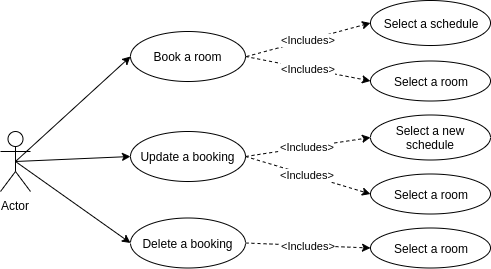

The diagram above was exported from draw.io. Its source (the exported page's mxGraphModel, read from the mxfile embedded in the PNG):
<mxGraphModel dx="868" dy="1573" grid="1" gridSize="10" guides="1" tooltips="1" connect="1" arrows="1" fold="1" page="1" pageScale="1" pageWidth="827" pageHeight="1169" math="0" shadow="0">
  <root>
    <mxCell id="0" />
    <mxCell id="1" parent="0" />
    <mxCell id="_xrgP6ldXQCzCc-2fLFR-19" style="edgeStyle=none;rounded=0;orthogonalLoop=1;jettySize=auto;html=1;exitX=0.5;exitY=0.5;exitDx=0;exitDy=0;exitPerimeter=0;entryX=0;entryY=0.5;entryDx=0;entryDy=0;" edge="1" parent="1" source="_xrgP6ldXQCzCc-2fLFR-1" target="_xrgP6ldXQCzCc-2fLFR-4">
      <mxGeometry relative="1" as="geometry" />
    </mxCell>
    <mxCell id="_xrgP6ldXQCzCc-2fLFR-20" style="edgeStyle=none;rounded=0;orthogonalLoop=1;jettySize=auto;html=1;exitX=0.5;exitY=0.5;exitDx=0;exitDy=0;exitPerimeter=0;entryX=0;entryY=0.5;entryDx=0;entryDy=0;" edge="1" parent="1" source="_xrgP6ldXQCzCc-2fLFR-1" target="_xrgP6ldXQCzCc-2fLFR-2">
      <mxGeometry relative="1" as="geometry" />
    </mxCell>
    <mxCell id="_xrgP6ldXQCzCc-2fLFR-28" style="edgeStyle=none;rounded=0;orthogonalLoop=1;jettySize=auto;html=1;exitX=0.5;exitY=0.5;exitDx=0;exitDy=0;exitPerimeter=0;entryX=0;entryY=0.5;entryDx=0;entryDy=0;" edge="1" parent="1" source="_xrgP6ldXQCzCc-2fLFR-1" target="_xrgP6ldXQCzCc-2fLFR-3">
      <mxGeometry relative="1" as="geometry" />
    </mxCell>
    <mxCell id="_xrgP6ldXQCzCc-2fLFR-1" value="Actor" style="shape=umlActor;verticalLabelPosition=bottom;labelBackgroundColor=#ffffff;verticalAlign=top;html=1;outlineConnect=0;" vertex="1" parent="1">
      <mxGeometry x="50" y="100" width="30" height="60" as="geometry" />
    </mxCell>
    <mxCell id="_xrgP6ldXQCzCc-2fLFR-22" value="&amp;lt;Includes&amp;gt;" style="edgeStyle=none;rounded=0;orthogonalLoop=1;jettySize=auto;html=1;exitX=1;exitY=0.5;exitDx=0;exitDy=0;entryX=0;entryY=0.5;entryDx=0;entryDy=0;dashed=1;" edge="1" parent="1" source="_xrgP6ldXQCzCc-2fLFR-2" target="_xrgP6ldXQCzCc-2fLFR-9">
      <mxGeometry relative="1" as="geometry" />
    </mxCell>
    <mxCell id="_xrgP6ldXQCzCc-2fLFR-24" value="&amp;lt;Includes&amp;gt;" style="edgeStyle=none;rounded=0;orthogonalLoop=1;jettySize=auto;html=1;exitX=1;exitY=0.5;exitDx=0;exitDy=0;entryX=0;entryY=0.5;entryDx=0;entryDy=0;dashed=1;" edge="1" parent="1" target="_xrgP6ldXQCzCc-2fLFR-8">
      <mxGeometry relative="1" as="geometry">
        <mxPoint x="296" y="25" as="sourcePoint" />
        <mxPoint x="381" y="-9" as="targetPoint" />
      </mxGeometry>
    </mxCell>
    <mxCell id="_xrgP6ldXQCzCc-2fLFR-2" value="Book a room" style="ellipse;whiteSpace=wrap;html=1;" vertex="1" parent="1">
      <mxGeometry x="180" width="115" height="50" as="geometry" />
    </mxCell>
    <mxCell id="_xrgP6ldXQCzCc-2fLFR-25" value="&amp;lt;Includes&amp;gt;" style="edgeStyle=none;rounded=0;orthogonalLoop=1;jettySize=auto;html=1;exitX=1;exitY=0.5;exitDx=0;exitDy=0;dashed=1;entryX=0;entryY=0.5;entryDx=0;entryDy=0;" edge="1" parent="1" source="_xrgP6ldXQCzCc-2fLFR-3" target="_xrgP6ldXQCzCc-2fLFR-36">
      <mxGeometry relative="1" as="geometry">
        <mxPoint x="342.02590362392516" y="113.29740963760742" as="targetPoint" />
      </mxGeometry>
    </mxCell>
    <mxCell id="_xrgP6ldXQCzCc-2fLFR-26" value="&amp;lt;Includes&amp;gt;" style="edgeStyle=none;rounded=0;orthogonalLoop=1;jettySize=auto;html=1;exitX=1;exitY=0.5;exitDx=0;exitDy=0;entryX=0;entryY=0.5;entryDx=0;entryDy=0;dashed=1;" edge="1" parent="1" source="_xrgP6ldXQCzCc-2fLFR-3" target="_xrgP6ldXQCzCc-2fLFR-12">
      <mxGeometry relative="1" as="geometry" />
    </mxCell>
    <mxCell id="_xrgP6ldXQCzCc-2fLFR-3" value="Update a booking" style="ellipse;whiteSpace=wrap;html=1;" vertex="1" parent="1">
      <mxGeometry x="180" y="100" width="115" height="50" as="geometry" />
    </mxCell>
    <mxCell id="_xrgP6ldXQCzCc-2fLFR-27" value="&amp;lt;Includes&amp;gt;" style="edgeStyle=none;rounded=0;orthogonalLoop=1;jettySize=auto;html=1;exitX=1;exitY=0.5;exitDx=0;exitDy=0;entryX=0;entryY=0.5;entryDx=0;entryDy=0;dashed=1;" edge="1" parent="1" source="_xrgP6ldXQCzCc-2fLFR-4" target="_xrgP6ldXQCzCc-2fLFR-37">
      <mxGeometry relative="1" as="geometry">
        <mxPoint x="340" y="209" as="targetPoint" />
      </mxGeometry>
    </mxCell>
    <mxCell id="_xrgP6ldXQCzCc-2fLFR-4" value="Delete a booking" style="ellipse;whiteSpace=wrap;html=1;" vertex="1" parent="1">
      <mxGeometry x="180" y="186.5" width="115" height="50" as="geometry" />
    </mxCell>
    <mxCell id="_xrgP6ldXQCzCc-2fLFR-8" value="Select a schedule" style="ellipse;whiteSpace=wrap;html=1;" vertex="1" parent="1">
      <mxGeometry x="420" y="-31" width="120" height="45" as="geometry" />
    </mxCell>
    <mxCell id="_xrgP6ldXQCzCc-2fLFR-9" value="Select a room" style="ellipse;whiteSpace=wrap;html=1;" vertex="1" parent="1">
      <mxGeometry x="420" y="29.5" width="120" height="40" as="geometry" />
    </mxCell>
    <mxCell id="_xrgP6ldXQCzCc-2fLFR-12" value="Select a new schedule" style="ellipse;whiteSpace=wrap;html=1;" vertex="1" parent="1">
      <mxGeometry x="420" y="83.5" width="120" height="45" as="geometry" />
    </mxCell>
    <mxCell id="_xrgP6ldXQCzCc-2fLFR-36" value="Select a room" style="ellipse;whiteSpace=wrap;html=1;fontStyle=0" vertex="1" parent="1">
      <mxGeometry x="420" y="142.5" width="120" height="40" as="geometry" />
    </mxCell>
    <mxCell id="_xrgP6ldXQCzCc-2fLFR-37" value="Select a room" style="ellipse;whiteSpace=wrap;html=1;" vertex="1" parent="1">
      <mxGeometry x="420" y="196.5" width="120" height="40" as="geometry" />
    </mxCell>
  </root>
</mxGraphModel>